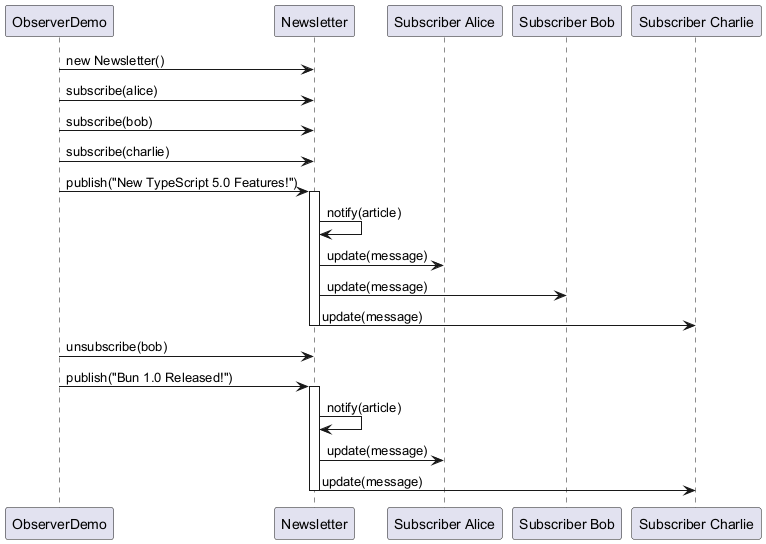

The diagram above was rendered by PlantUML. Its source (embedded in the PNG):
@startuml
participant "ObserverDemo" as demo
participant "Newsletter" as nl
participant "Subscriber Alice" as alice
participant "Subscriber Bob" as bob
participant "Subscriber Charlie" as charlie

demo -> nl : new Newsletter()
demo -> nl : subscribe(alice)
demo -> nl : subscribe(bob)
demo -> nl : subscribe(charlie)
demo -> nl : publish("New TypeScript 5.0 Features!")
activate nl
nl -> nl : notify(article)
nl -> alice : update(message)
nl -> bob : update(message)
nl -> charlie : update(message)
deactivate nl
demo -> nl : unsubscribe(bob)
demo -> nl : publish("Bun 1.0 Released!")
activate nl
nl -> nl : notify(article)
nl -> alice : update(message)
nl -> charlie : update(message)
deactivate nl
@enduml